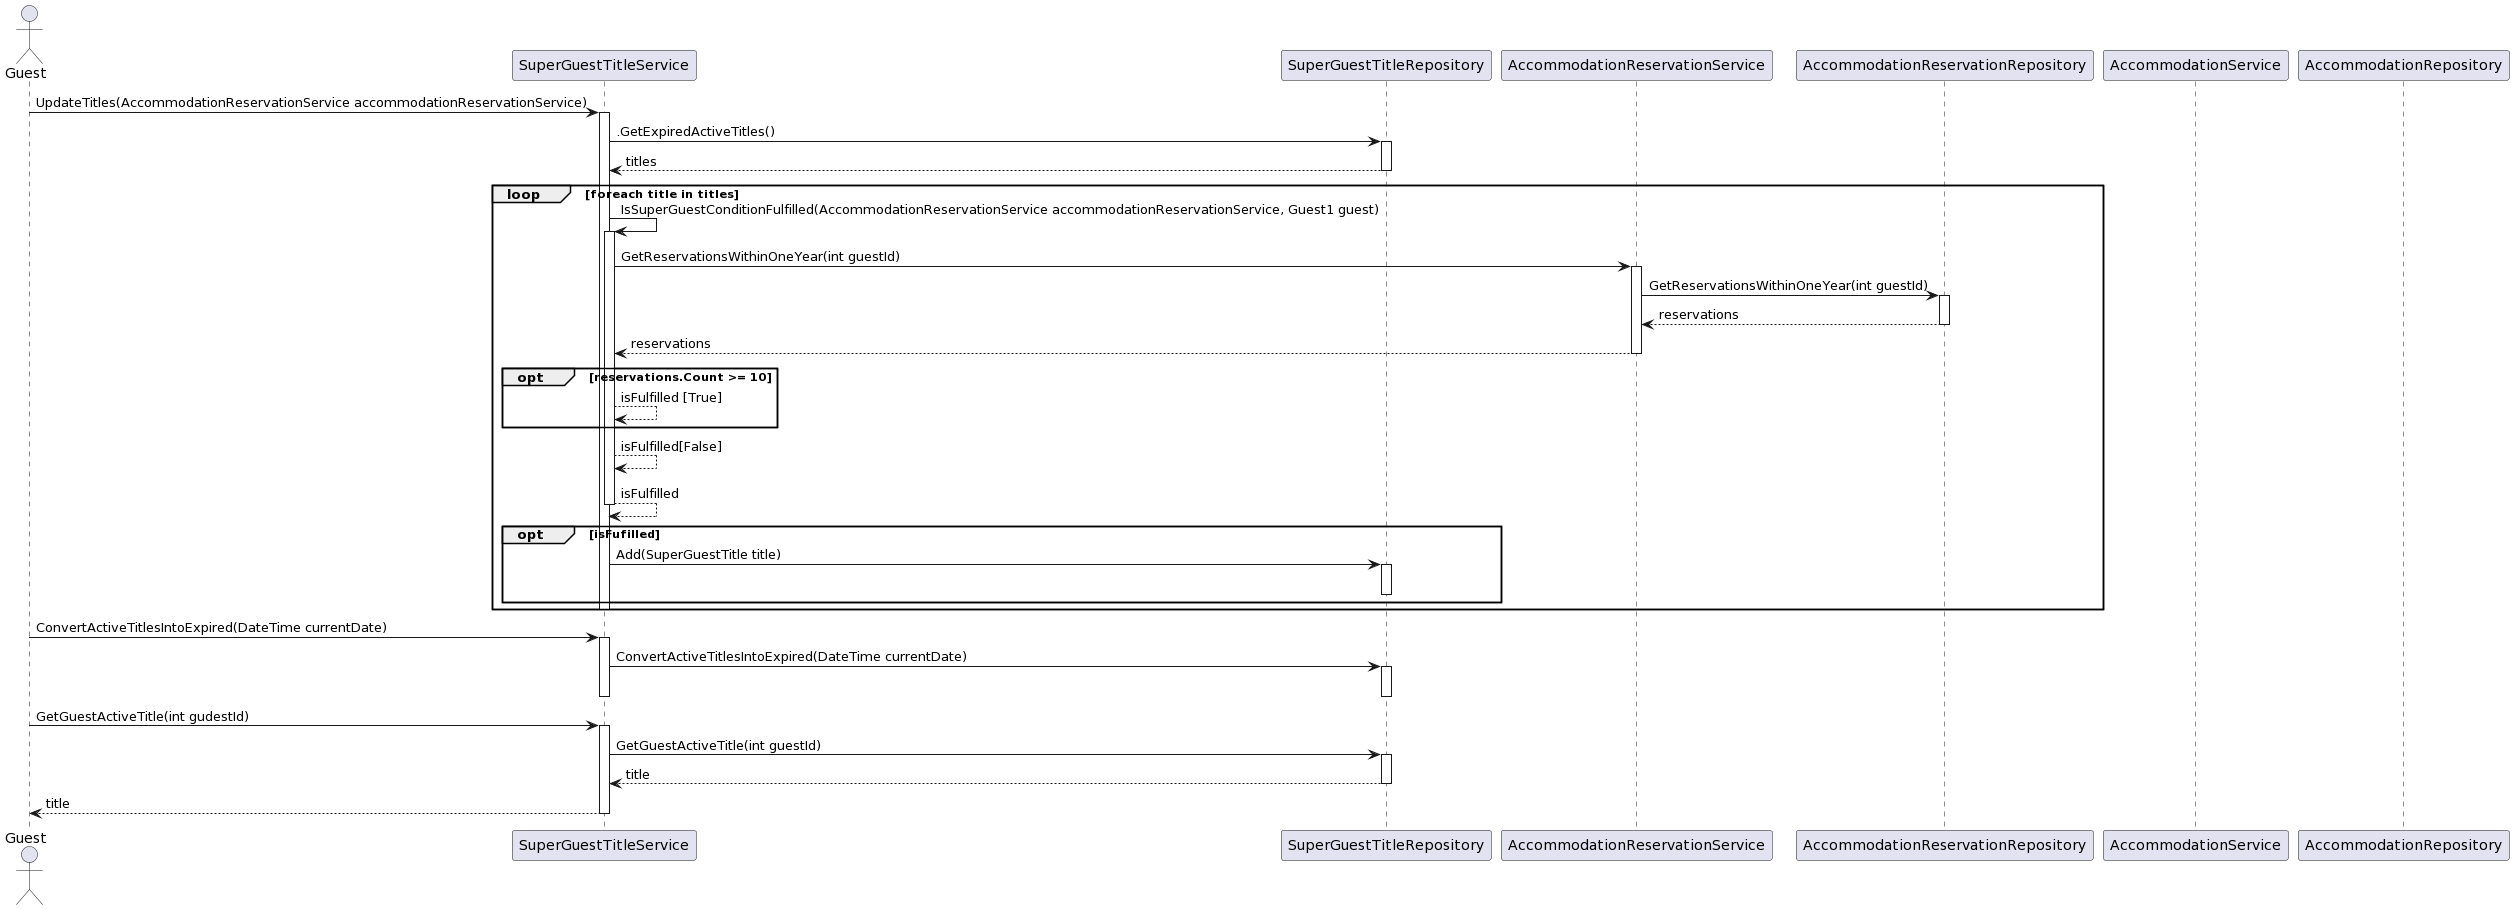

The diagram above was rendered by PlantUML. Its source (embedded in the PNG):
@startuml
actor Guest
participant SuperGuestTitleService as SGTS
participant SuperGuestTitleRepository as SGTR
participant AccommodationReservationService as ARS
participant AccommodationReservationRepository as ARR
participant AccommodationService as AS
participant AccommodationRepository as AR

Guest -> SGTS:  UpdateTitles(AccommodationReservationService accommodationReservationService)
activate SGTS
SGTS -> SGTR: .GetExpiredActiveTitles()
activate SGTR
return titles
loop foreach title in titles


SGTS -> SGTS: IsSuperGuestConditionFulfilled(AccommodationReservationService accommodationReservationService, Guest1 guest)
activate SGTS
SGTS -> ARS: GetReservationsWithinOneYear(int guestId)
activate ARS
ARS -> ARR: GetReservationsWithinOneYear(int guestId)
activate ARR
return reservations
return reservations
opt reservations.Count >= 10
SGTS --> SGTS : isFulfilled [True]
end

SGTS --> SGTS: isFulfilled[False]
return isFulfilled

opt isFufilled
SGTS -> SGTR ++: Add(SuperGuestTitle title)
deactivate SGTR
end
deactivate SGTS
end
deactivate SGTS
Guest -> SGTS: ConvertActiveTitlesIntoExpired(DateTime currentDate)
activate SGTS
SGTS -> SGTR ++: ConvertActiveTitlesIntoExpired(DateTime currentDate)
deactivate SGTR
deactivate SGTS

Guest -> SGTS: GetGuestActiveTitle(int gudestId)
activate SGTS
SGTS -> SGTR: GetGuestActiveTitle(int guestId)
activate SGTR
return title
return title
@enduml